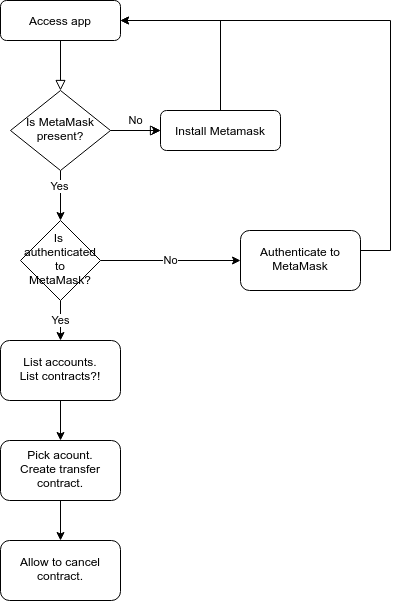

The diagram above was exported from draw.io. Its source (the exported page's mxGraphModel, read from the mxfile embedded in the PNG):
<mxGraphModel dx="1422" dy="816" grid="1" gridSize="10" guides="1" tooltips="1" connect="1" arrows="1" fold="1" page="1" pageScale="1" pageWidth="827" pageHeight="1169" math="0" shadow="0">
  <root>
    <mxCell id="WIyWlLk6GJQsqaUBKTNV-0" />
    <mxCell id="WIyWlLk6GJQsqaUBKTNV-1" parent="WIyWlLk6GJQsqaUBKTNV-0" />
    <mxCell id="WIyWlLk6GJQsqaUBKTNV-2" value="" style="rounded=0;html=1;jettySize=auto;orthogonalLoop=1;fontSize=11;endArrow=block;endFill=0;endSize=8;strokeWidth=1;shadow=0;labelBackgroundColor=none;edgeStyle=orthogonalEdgeStyle;" parent="WIyWlLk6GJQsqaUBKTNV-1" source="WIyWlLk6GJQsqaUBKTNV-3" target="WIyWlLk6GJQsqaUBKTNV-6" edge="1">
      <mxGeometry relative="1" as="geometry" />
    </mxCell>
    <mxCell id="WIyWlLk6GJQsqaUBKTNV-3" value="Access app" style="rounded=1;whiteSpace=wrap;html=1;fontSize=12;glass=0;strokeWidth=1;shadow=0;" parent="WIyWlLk6GJQsqaUBKTNV-1" vertex="1">
      <mxGeometry x="310" y="60" width="120" height="40" as="geometry" />
    </mxCell>
    <mxCell id="WIyWlLk6GJQsqaUBKTNV-5" value="No" style="edgeStyle=orthogonalEdgeStyle;rounded=0;html=1;jettySize=auto;orthogonalLoop=1;fontSize=11;endArrow=block;endFill=0;endSize=8;strokeWidth=1;shadow=0;labelBackgroundColor=none;" parent="WIyWlLk6GJQsqaUBKTNV-1" source="WIyWlLk6GJQsqaUBKTNV-6" target="WIyWlLk6GJQsqaUBKTNV-7" edge="1">
      <mxGeometry y="10" relative="1" as="geometry">
        <mxPoint as="offset" />
      </mxGeometry>
    </mxCell>
    <mxCell id="kyjJ_E45sbGGnq_ILL_W-5" value="" style="edgeStyle=orthogonalEdgeStyle;rounded=0;orthogonalLoop=1;jettySize=auto;html=1;" edge="1" parent="WIyWlLk6GJQsqaUBKTNV-1" source="WIyWlLk6GJQsqaUBKTNV-6" target="WIyWlLk6GJQsqaUBKTNV-7">
      <mxGeometry relative="1" as="geometry" />
    </mxCell>
    <mxCell id="kyjJ_E45sbGGnq_ILL_W-13" style="edgeStyle=orthogonalEdgeStyle;rounded=0;orthogonalLoop=1;jettySize=auto;html=1;exitX=0.5;exitY=1;exitDx=0;exitDy=0;" edge="1" parent="WIyWlLk6GJQsqaUBKTNV-1" source="WIyWlLk6GJQsqaUBKTNV-6" target="kyjJ_E45sbGGnq_ILL_W-2">
      <mxGeometry relative="1" as="geometry" />
    </mxCell>
    <mxCell id="kyjJ_E45sbGGnq_ILL_W-14" value="Yes" style="edgeLabel;html=1;align=center;verticalAlign=middle;resizable=0;points=[];" vertex="1" connectable="0" parent="kyjJ_E45sbGGnq_ILL_W-13">
      <mxGeometry x="-0.4" y="-2" relative="1" as="geometry">
        <mxPoint as="offset" />
      </mxGeometry>
    </mxCell>
    <mxCell id="WIyWlLk6GJQsqaUBKTNV-6" value="Is MetaMask present?" style="rhombus;whiteSpace=wrap;html=1;shadow=0;fontFamily=Helvetica;fontSize=12;align=center;strokeWidth=1;spacing=6;spacingTop=-4;" parent="WIyWlLk6GJQsqaUBKTNV-1" vertex="1">
      <mxGeometry x="320" y="150" width="100" height="80" as="geometry" />
    </mxCell>
    <mxCell id="kyjJ_E45sbGGnq_ILL_W-1" style="edgeStyle=orthogonalEdgeStyle;rounded=0;orthogonalLoop=1;jettySize=auto;html=1;entryX=1;entryY=0.5;entryDx=0;entryDy=0;" edge="1" parent="WIyWlLk6GJQsqaUBKTNV-1" source="WIyWlLk6GJQsqaUBKTNV-7" target="WIyWlLk6GJQsqaUBKTNV-3">
      <mxGeometry relative="1" as="geometry">
        <mxPoint x="530" y="70" as="targetPoint" />
        <Array as="points">
          <mxPoint x="530" y="80" />
        </Array>
      </mxGeometry>
    </mxCell>
    <mxCell id="WIyWlLk6GJQsqaUBKTNV-7" value="Install Metamask" style="rounded=1;whiteSpace=wrap;html=1;fontSize=12;glass=0;strokeWidth=1;shadow=0;" parent="WIyWlLk6GJQsqaUBKTNV-1" vertex="1">
      <mxGeometry x="470" y="170" width="120" height="40" as="geometry" />
    </mxCell>
    <mxCell id="kyjJ_E45sbGGnq_ILL_W-11" value="No" style="edgeStyle=orthogonalEdgeStyle;rounded=0;orthogonalLoop=1;jettySize=auto;html=1;" edge="1" parent="WIyWlLk6GJQsqaUBKTNV-1" source="kyjJ_E45sbGGnq_ILL_W-2" target="kyjJ_E45sbGGnq_ILL_W-10">
      <mxGeometry relative="1" as="geometry" />
    </mxCell>
    <mxCell id="kyjJ_E45sbGGnq_ILL_W-18" value="Yes" style="edgeStyle=orthogonalEdgeStyle;rounded=0;orthogonalLoop=1;jettySize=auto;html=1;" edge="1" parent="WIyWlLk6GJQsqaUBKTNV-1" source="kyjJ_E45sbGGnq_ILL_W-2" target="kyjJ_E45sbGGnq_ILL_W-17">
      <mxGeometry relative="1" as="geometry" />
    </mxCell>
    <mxCell id="kyjJ_E45sbGGnq_ILL_W-2" value="Is &lt;br&gt;authenticated to MetaMask?" style="rhombus;whiteSpace=wrap;html=1;shadow=0;strokeWidth=1;spacing=6;spacingTop=-4;" vertex="1" parent="WIyWlLk6GJQsqaUBKTNV-1">
      <mxGeometry x="330" y="280" width="80" height="80" as="geometry" />
    </mxCell>
    <mxCell id="kyjJ_E45sbGGnq_ILL_W-12" style="edgeStyle=orthogonalEdgeStyle;rounded=0;orthogonalLoop=1;jettySize=auto;html=1;" edge="1" parent="WIyWlLk6GJQsqaUBKTNV-1" source="kyjJ_E45sbGGnq_ILL_W-10" target="WIyWlLk6GJQsqaUBKTNV-3">
      <mxGeometry relative="1" as="geometry">
        <mxPoint x="690" y="50" as="targetPoint" />
        <Array as="points">
          <mxPoint x="700" y="310" />
          <mxPoint x="700" y="80" />
        </Array>
      </mxGeometry>
    </mxCell>
    <mxCell id="kyjJ_E45sbGGnq_ILL_W-10" value="Authenticate to MetaMask" style="whiteSpace=wrap;html=1;shadow=0;strokeWidth=1;spacing=6;spacingTop=-4;rounded=1;" vertex="1" parent="WIyWlLk6GJQsqaUBKTNV-1">
      <mxGeometry x="550" y="290" width="120" height="60" as="geometry" />
    </mxCell>
    <mxCell id="kyjJ_E45sbGGnq_ILL_W-20" value="" style="edgeStyle=orthogonalEdgeStyle;rounded=0;orthogonalLoop=1;jettySize=auto;html=1;" edge="1" parent="WIyWlLk6GJQsqaUBKTNV-1" source="kyjJ_E45sbGGnq_ILL_W-17" target="kyjJ_E45sbGGnq_ILL_W-19">
      <mxGeometry relative="1" as="geometry" />
    </mxCell>
    <mxCell id="kyjJ_E45sbGGnq_ILL_W-17" value="List accounts.&lt;br&gt;List contracts?!" style="whiteSpace=wrap;html=1;shadow=0;strokeWidth=1;spacing=6;spacingTop=-4;rounded=1;" vertex="1" parent="WIyWlLk6GJQsqaUBKTNV-1">
      <mxGeometry x="310" y="400" width="120" height="60" as="geometry" />
    </mxCell>
    <mxCell id="kyjJ_E45sbGGnq_ILL_W-22" value="" style="edgeStyle=orthogonalEdgeStyle;rounded=0;orthogonalLoop=1;jettySize=auto;html=1;" edge="1" parent="WIyWlLk6GJQsqaUBKTNV-1" source="kyjJ_E45sbGGnq_ILL_W-19" target="kyjJ_E45sbGGnq_ILL_W-21">
      <mxGeometry relative="1" as="geometry" />
    </mxCell>
    <mxCell id="kyjJ_E45sbGGnq_ILL_W-19" value="Pick acount.&lt;br&gt;Create transfer contract." style="whiteSpace=wrap;html=1;rounded=1;shadow=0;strokeWidth=1;spacing=6;spacingTop=-4;" vertex="1" parent="WIyWlLk6GJQsqaUBKTNV-1">
      <mxGeometry x="310" y="500" width="120" height="60" as="geometry" />
    </mxCell>
    <mxCell id="kyjJ_E45sbGGnq_ILL_W-21" value="Allow to cancel contract." style="whiteSpace=wrap;html=1;rounded=1;shadow=0;strokeWidth=1;spacing=6;spacingTop=-4;" vertex="1" parent="WIyWlLk6GJQsqaUBKTNV-1">
      <mxGeometry x="310" y="600" width="120" height="60" as="geometry" />
    </mxCell>
  </root>
</mxGraphModel>